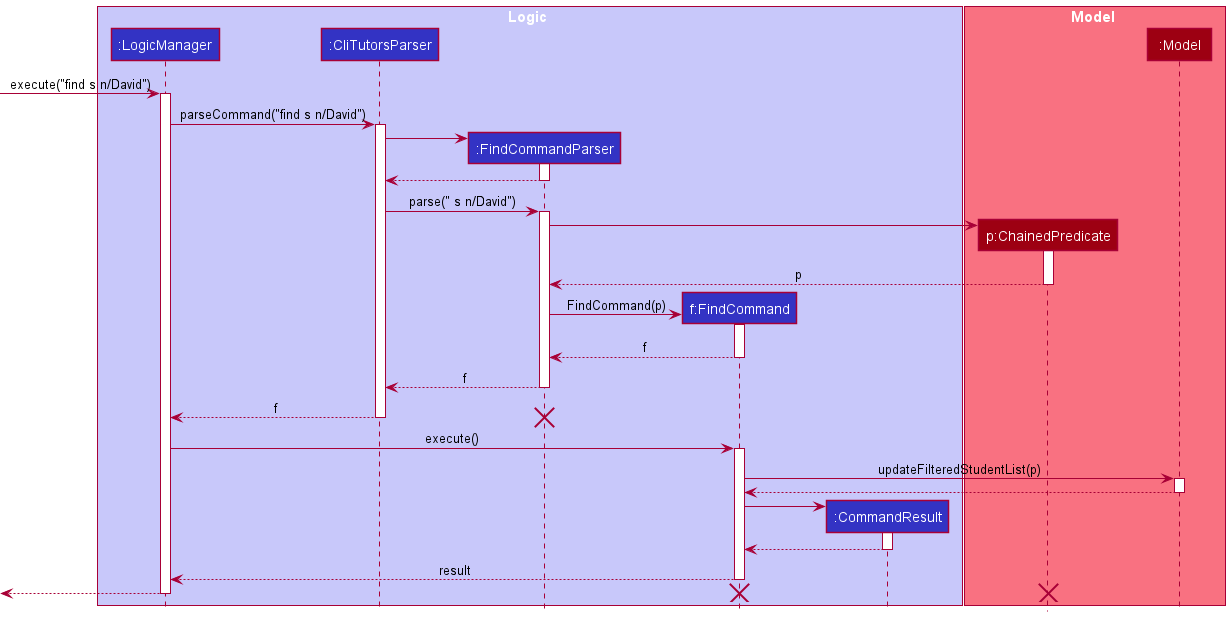

The diagram above was rendered by PlantUML. Its source (embedded in the PNG):
@startuml
!include style.puml

box Logic LOGIC_COLOR_T1
participant ":LogicManager" as LogicManager LOGIC_COLOR
participant ":CliTutorsParser" as CliTutorsParser LOGIC_COLOR
participant ":FindCommandParser" as FindCommandParser LOGIC_COLOR
participant "f:FindCommand" as FindCommand LOGIC_COLOR
participant ":CommandResult" as CommandResult LOGIC_COLOR
end box

box Model MODEL_COLOR_T1
participant "p:ChainedPredicate" as ChainedPredicate MODEL_COLOR
participant ":Model" as Model MODEL_COLOR
end box

[-> LogicManager : execute("find s n/David")
activate LogicManager

LogicManager -> CliTutorsParser : parseCommand("find s n/David")
activate CliTutorsParser

create FindCommandParser
CliTutorsParser -> FindCommandParser
activate FindCommandParser

CliTutorsParser <-- FindCommandParser
deactivate FindCommandParser

CliTutorsParser -> FindCommandParser : parse(" s n/David")
activate FindCommandParser

create ChainedPredicate
FindCommandParser -> ChainedPredicate
activate ChainedPredicate

ChainedPredicate --> FindCommandParser : p
deactivate ChainedPredicate

create FindCommand
FindCommandParser -> FindCommand : FindCommand(p)
activate FindCommand

FindCommandParser <-- FindCommand : f
deactivate FindCommand

FindCommandParser --> CliTutorsParser : f
deactivate FindCommandParser

CliTutorsParser --> LogicManager : f
deactivate CliTutorsParser
destroy FindCommandParser

LogicManager -> FindCommand : execute()
activate FindCommand

FindCommand -> Model : updateFilteredStudentList(p)
activate Model
FindCommand <-- Model
deactivate Model

create CommandResult
FindCommand -> CommandResult
activate CommandResult

CommandResult --> FindCommand
deactivate CommandResult

FindCommand --> LogicManager : result
deactivate FindCommand

[<--LogicManager
deactivate LogicManager
destroy FindCommand
destroy ChainedPredicate
@enduml